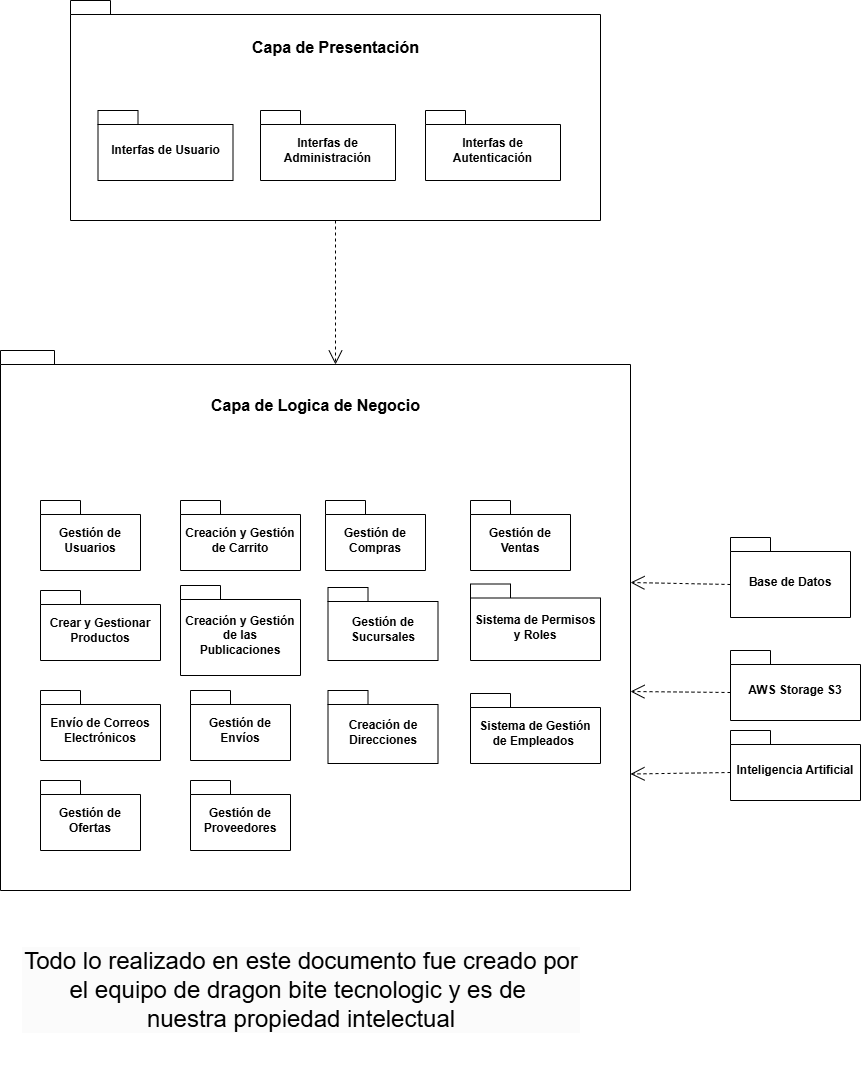

The diagram above was exported from draw.io. Its source (the exported page's mxGraphModel, read from the mxfile embedded in the PNG):
<mxGraphModel dx="2261" dy="4279" grid="1" gridSize="10" guides="1" tooltips="1" connect="1" arrows="1" fold="1" page="1" pageScale="1" pageWidth="827" pageHeight="1169" background="none" math="0" shadow="0">
  <root>
    <mxCell id="0" />
    <mxCell id="1" parent="0" />
    <mxCell id="yxhykabgolp7CqBKAo0I-31" value="" style="shape=folder;fontStyle=1;spacingTop=10;tabWidth=40;tabHeight=14;tabPosition=left;html=1;whiteSpace=wrap;" parent="1" vertex="1">
      <mxGeometry x="-280" y="-2020" width="630" height="540" as="geometry" />
    </mxCell>
    <mxCell id="yxhykabgolp7CqBKAo0I-29" value="Gestión de Usuarios" style="shape=folder;fontStyle=1;spacingTop=10;tabWidth=40;tabHeight=14;tabPosition=left;html=1;whiteSpace=wrap;" parent="1" vertex="1">
      <mxGeometry x="-240" y="-1870" width="100" height="70" as="geometry" />
    </mxCell>
    <mxCell id="yxhykabgolp7CqBKAo0I-16" value="Creación y Gestión de Carrito" style="shape=folder;fontStyle=1;spacingTop=10;tabWidth=40;tabHeight=14;tabPosition=left;html=1;whiteSpace=wrap;" parent="1" vertex="1">
      <mxGeometry x="-100" y="-1870" width="120" height="70" as="geometry" />
    </mxCell>
    <mxCell id="yxhykabgolp7CqBKAo0I-18" value="Gestión de Compras" style="shape=folder;fontStyle=1;spacingTop=10;tabWidth=40;tabHeight=14;tabPosition=left;html=1;whiteSpace=wrap;" parent="1" vertex="1">
      <mxGeometry x="45" y="-1870" width="100" height="70" as="geometry" />
    </mxCell>
    <mxCell id="yxhykabgolp7CqBKAo0I-17" value="Gestión de Ventas" style="shape=folder;fontStyle=1;spacingTop=10;tabWidth=40;tabHeight=14;tabPosition=left;html=1;whiteSpace=wrap;" parent="1" vertex="1">
      <mxGeometry x="190" y="-1870" width="100" height="70" as="geometry" />
    </mxCell>
    <mxCell id="yxhykabgolp7CqBKAo0I-15" value="Crear y Gestionar Productos" style="shape=folder;fontStyle=1;spacingTop=10;tabWidth=40;tabHeight=14;tabPosition=left;html=1;whiteSpace=wrap;" parent="1" vertex="1">
      <mxGeometry x="-240" y="-1780" width="120" height="70" as="geometry" />
    </mxCell>
    <mxCell id="yxhykabgolp7CqBKAo0I-19" value="Creación y Gestión de las Publicaciones" style="shape=folder;fontStyle=1;spacingTop=10;tabWidth=40;tabHeight=14;tabPosition=left;html=1;whiteSpace=wrap;" parent="1" vertex="1">
      <mxGeometry x="-100" y="-1785" width="120" height="90" as="geometry" />
    </mxCell>
    <mxCell id="yxhykabgolp7CqBKAo0I-20" value="Gestión de Sucursales" style="shape=folder;fontStyle=1;spacingTop=10;tabWidth=40;tabHeight=14;tabPosition=left;html=1;whiteSpace=wrap;" parent="1" vertex="1">
      <mxGeometry x="47.5" y="-1783" width="110" height="73" as="geometry" />
    </mxCell>
    <mxCell id="yxhykabgolp7CqBKAo0I-21" value="Sistema de Permisos y Roles" style="shape=folder;fontStyle=1;spacingTop=10;tabWidth=40;tabHeight=14;tabPosition=left;html=1;whiteSpace=wrap;" parent="1" vertex="1">
      <mxGeometry x="190" y="-1786.5" width="130" height="76.5" as="geometry" />
    </mxCell>
    <mxCell id="yxhykabgolp7CqBKAo0I-32" value="Envío de Correos Electrónicos" style="shape=folder;fontStyle=1;spacingTop=10;tabWidth=40;tabHeight=14;tabPosition=left;html=1;whiteSpace=wrap;" parent="1" vertex="1">
      <mxGeometry x="-240" y="-1680" width="120" height="70" as="geometry" />
    </mxCell>
    <mxCell id="yxhykabgolp7CqBKAo0I-33" value="Base de Datos" style="shape=folder;fontStyle=1;spacingTop=10;tabWidth=40;tabHeight=14;tabPosition=left;html=1;whiteSpace=wrap;" parent="1" vertex="1">
      <mxGeometry x="450" y="-1833" width="120" height="80" as="geometry" />
    </mxCell>
    <mxCell id="yxhykabgolp7CqBKAo0I-34" value="&lt;font style=&quot;font-size: 16px;&quot;&gt;Capa de Logica de Negocio&lt;/font&gt;" style="text;align=center;fontStyle=1;verticalAlign=middle;spacingLeft=3;spacingRight=3;strokeColor=none;rotatable=0;points=[[0,0.5],[1,0.5]];portConstraint=eastwest;html=1;" parent="1" vertex="1">
      <mxGeometry x="-67.5" y="-1980" width="205" height="30" as="geometry" />
    </mxCell>
    <mxCell id="yxhykabgolp7CqBKAo0I-35" value="Gestión de Envíos" style="shape=folder;fontStyle=1;spacingTop=10;tabWidth=40;tabHeight=14;tabPosition=left;html=1;whiteSpace=wrap;" parent="1" vertex="1">
      <mxGeometry x="-90" y="-1680" width="100" height="70" as="geometry" />
    </mxCell>
    <mxCell id="yxhykabgolp7CqBKAo0I-36" value="" style="endArrow=open;endSize=12;dashed=1;html=1;rounded=0;exitX=0;exitY=0;exitDx=0;exitDy=47;exitPerimeter=0;entryX=0;entryY=0;entryDx=630;entryDy=231.99999999999997;entryPerimeter=0;" parent="1" source="yxhykabgolp7CqBKAo0I-33" target="yxhykabgolp7CqBKAo0I-31" edge="1">
      <mxGeometry width="160" relative="1" as="geometry">
        <mxPoint x="440" y="-1650" as="sourcePoint" />
        <mxPoint x="600" y="-1650" as="targetPoint" />
      </mxGeometry>
    </mxCell>
    <mxCell id="yxhykabgolp7CqBKAo0I-37" value="Creación de Direcciones" style="shape=folder;fontStyle=1;spacingTop=10;tabWidth=40;tabHeight=14;tabPosition=left;html=1;whiteSpace=wrap;" parent="1" vertex="1">
      <mxGeometry x="47.5" y="-1680" width="110" height="73" as="geometry" />
    </mxCell>
    <mxCell id="yxhykabgolp7CqBKAo0I-39" value="" style="shape=folder;fontStyle=1;spacingTop=10;tabWidth=40;tabHeight=14;tabPosition=left;html=1;whiteSpace=wrap;" parent="1" vertex="1">
      <mxGeometry x="-210" y="-2370" width="530" height="220" as="geometry" />
    </mxCell>
    <mxCell id="yxhykabgolp7CqBKAo0I-40" value="Interfas de Usuario" style="shape=folder;fontStyle=1;spacingTop=10;tabWidth=40;tabHeight=14;tabPosition=left;html=1;whiteSpace=wrap;" parent="1" vertex="1">
      <mxGeometry x="-182.5" y="-2260" width="135" height="70" as="geometry" />
    </mxCell>
    <mxCell id="yxhykabgolp7CqBKAo0I-41" value="Interfas de Administración" style="shape=folder;fontStyle=1;spacingTop=10;tabWidth=40;tabHeight=14;tabPosition=left;html=1;whiteSpace=wrap;" parent="1" vertex="1">
      <mxGeometry x="-20" y="-2260" width="135" height="70" as="geometry" />
    </mxCell>
    <mxCell id="yxhykabgolp7CqBKAo0I-42" value="Interfas de Autenticación" style="shape=folder;fontStyle=1;spacingTop=10;tabWidth=40;tabHeight=14;tabPosition=left;html=1;whiteSpace=wrap;" parent="1" vertex="1">
      <mxGeometry x="145" y="-2260" width="135" height="70" as="geometry" />
    </mxCell>
    <mxCell id="yxhykabgolp7CqBKAo0I-43" value="&lt;font style=&quot;font-size: 16px;&quot;&gt;Capa de Presentación&lt;/font&gt;" style="text;align=center;fontStyle=1;verticalAlign=middle;spacingLeft=3;spacingRight=3;strokeColor=none;rotatable=0;points=[[0,0.5],[1,0.5]];portConstraint=eastwest;html=1;" parent="1" vertex="1">
      <mxGeometry x="-47.5" y="-2338" width="205" height="30" as="geometry" />
    </mxCell>
    <mxCell id="yxhykabgolp7CqBKAo0I-44" value="" style="endArrow=open;endSize=12;dashed=1;html=1;rounded=0;exitX=0.5;exitY=1;exitDx=0;exitDy=0;exitPerimeter=0;entryX=0;entryY=0;entryDx=335;entryDy=14;entryPerimeter=0;" parent="1" source="yxhykabgolp7CqBKAo0I-39" target="yxhykabgolp7CqBKAo0I-31" edge="1">
      <mxGeometry width="160" relative="1" as="geometry">
        <mxPoint x="490" y="-1758" as="sourcePoint" />
        <mxPoint x="360" y="-1758" as="targetPoint" />
      </mxGeometry>
    </mxCell>
    <mxCell id="yxhykabgolp7CqBKAo0I-45" value="AWS Storage S3" style="shape=folder;fontStyle=1;spacingTop=10;tabWidth=40;tabHeight=14;tabPosition=left;html=1;whiteSpace=wrap;" parent="1" vertex="1">
      <mxGeometry x="450" y="-1720" width="130" height="70" as="geometry" />
    </mxCell>
    <mxCell id="yxhykabgolp7CqBKAo0I-47" value="" style="endArrow=open;endSize=12;dashed=1;html=1;rounded=0;exitX=0;exitY=0;exitDx=0;exitDy=42;exitPerimeter=0;entryX=0;entryY=0;entryDx=630;entryDy=341;entryPerimeter=0;" parent="1" source="yxhykabgolp7CqBKAo0I-45" target="yxhykabgolp7CqBKAo0I-31" edge="1">
      <mxGeometry width="160" relative="1" as="geometry">
        <mxPoint x="490" y="-1758" as="sourcePoint" />
        <mxPoint x="360" y="-1758" as="targetPoint" />
      </mxGeometry>
    </mxCell>
    <mxCell id="5ath6GacUM4bEUk7Gtdd-2" value="Sistema de Gestión de Empleados&amp;nbsp;" style="shape=folder;fontStyle=1;spacingTop=10;tabWidth=40;tabHeight=14;tabPosition=left;html=1;whiteSpace=wrap;" parent="1" vertex="1">
      <mxGeometry x="190" y="-1677" width="130" height="70" as="geometry" />
    </mxCell>
    <mxCell id="8tH16etYzxZwrXf40vAo-1" value="Gestión de Ofertas" style="shape=folder;fontStyle=1;spacingTop=10;tabWidth=40;tabHeight=14;tabPosition=left;html=1;whiteSpace=wrap;" parent="1" vertex="1">
      <mxGeometry x="-240" y="-1590" width="100" height="70" as="geometry" />
    </mxCell>
    <mxCell id="8tH16etYzxZwrXf40vAo-2" value="Gestión de Proveedores" style="shape=folder;fontStyle=1;spacingTop=10;tabWidth=40;tabHeight=14;tabPosition=left;html=1;whiteSpace=wrap;" parent="1" vertex="1">
      <mxGeometry x="-90" y="-1590" width="100" height="70" as="geometry" />
    </mxCell>
    <mxCell id="8tH16etYzxZwrXf40vAo-3" value="Inteligencia Artificial" style="shape=folder;fontStyle=1;spacingTop=10;tabWidth=40;tabHeight=14;tabPosition=left;html=1;whiteSpace=wrap;" parent="1" vertex="1">
      <mxGeometry x="450" y="-1640" width="130" height="70" as="geometry" />
    </mxCell>
    <mxCell id="8tH16etYzxZwrXf40vAo-4" value="" style="endArrow=open;endSize=12;dashed=1;html=1;rounded=0;exitX=0;exitY=0;exitDx=0;exitDy=42;exitPerimeter=0;entryX=0;entryY=0;entryDx=630;entryDy=423.5;entryPerimeter=0;" parent="1" source="8tH16etYzxZwrXf40vAo-3" target="yxhykabgolp7CqBKAo0I-31" edge="1">
      <mxGeometry width="160" relative="1" as="geometry">
        <mxPoint x="460" y="-1665" as="sourcePoint" />
        <mxPoint x="360" y="-1669" as="targetPoint" />
      </mxGeometry>
    </mxCell>
    <mxCell id="qHL6zBskmQFcGhWcz00w-1" value="&lt;div style=&quot;forced-color-adjust: none; color: rgb(0, 0, 0); font-family: Helvetica; font-style: normal; font-variant-ligatures: normal; font-variant-caps: normal; font-weight: 400; letter-spacing: normal; orphans: 2; text-align: center; text-indent: 0px; text-transform: none; widows: 2; word-spacing: 0px; -webkit-text-stroke-width: 0px; white-space: normal; background-color: rgb(251, 251, 251); text-decoration-thickness: initial; text-decoration-style: initial; text-decoration-color: initial;&quot;&gt;&lt;font style=&quot;font-size: 24px;&quot;&gt;Todo lo realizado en este documento fue creado por el equipo de dragon bite tecnologic y es de&amp;nbsp;&lt;/font&gt;&lt;/div&gt;&lt;div style=&quot;forced-color-adjust: none; color: rgb(0, 0, 0); font-family: Helvetica; font-style: normal; font-variant-ligatures: normal; font-variant-caps: normal; font-weight: 400; letter-spacing: normal; orphans: 2; text-align: center; text-indent: 0px; text-transform: none; widows: 2; word-spacing: 0px; -webkit-text-stroke-width: 0px; white-space: normal; background-color: rgb(251, 251, 251); text-decoration-thickness: initial; text-decoration-style: initial; text-decoration-color: initial;&quot;&gt;&lt;font style=&quot;font-size: 24px;&quot;&gt;nuestra propiedad intelectual&lt;/font&gt;&lt;/div&gt;" style="text;whiteSpace=wrap;html=1;" parent="1" vertex="1">
      <mxGeometry x="-260" y="-1430" width="560" height="130" as="geometry" />
    </mxCell>
  </root>
</mxGraphModel>